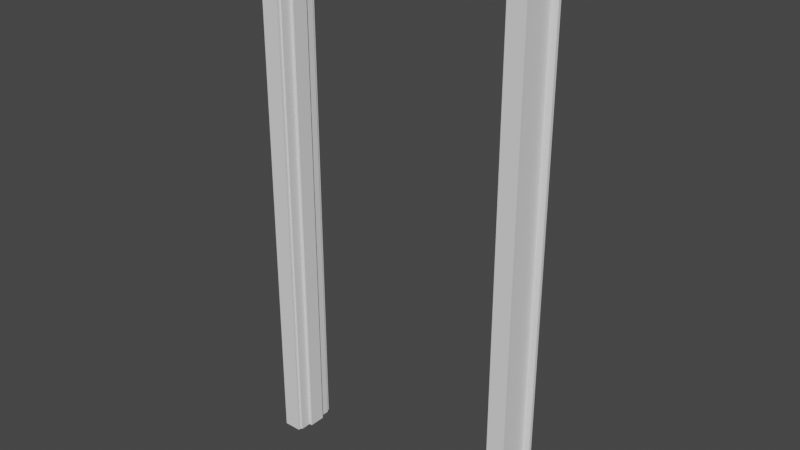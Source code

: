 # Source: Door_Frame.blend  (saved by Blender 2.83.19; exported with 4.5.12 LTS)
import bpy
from mathutils import Matrix  # noqa: F401  (used for matrix-valued properties, if any)

bpy.ops.wm.read_factory_settings(use_empty=True)
scene = bpy.context.scene
scene.name = 'Scene'

# ---- collections
col_collection = bpy.data.collections.new('Collection'); scene.collection.children.link(col_collection)

# ---- world
world_world = bpy.data.worlds.new('World'); scene.world = world_world
world_world.use_nodes = True; world_world.node_tree.nodes.clear()
_N = world_world.node_tree.nodes; _L = world_world.node_tree.links
n0 = _N.new('ShaderNodeOutputWorld'); n0.name = 'World Output'; n0.location = (300, 300)
n1 = _N.new('ShaderNodeBackground'); n1.name = 'Background'; n1.location = (10, 300)
n1.inputs[0].default_value = (0.05088, 0.05088, 0.05088, 1.0)
_L.new(n1.outputs[0], n0.inputs[0])
n0.is_active_output = True
world_world.color = (0.05088, 0.05088, 0.05088)
world_world.use_sun_shadow = False
world_world.sun_shadow_jitter_overblur = 0.0

# ---- meshes
me_cube_006 = bpy.data.meshes.new('Cube.006')
me_cube_006.from_pydata([(-1.863e-09, 0.0, 0.0), (-1.863e-09, 0.1778, 0.0), (0.06985, 0.1778, 0.0), (0.06985, 0.0, 0.0), (0.06985, 0.1778, 2.038), (0.06985, 0.0, 2.038), (0.9969, 0.0, 0.0), (0.9969, 0.1778, 0.0), (1.067, 0.1778, 0.0), (1.067, 0.0, 0.0), (0.9969, 0.0, 2.038), (0.9969, 0.1778, 2.038), (-1.863e-09, 0.0, 2.115), (-1.863e-09, 0.1778, 2.115), (1.067, 0.1778, 2.115), (1.067, 0.0, 2.115), (-1.863e-09, 0.1651, 0.0), (-1.863e-09, 0.0127, 0.0), (0.06985, 0.1651, 2.038), (0.06985, 0.0127, 2.038), (0.06985, 0.0127, 0.0), (0.06985, 0.1651, 0.0), (0.9969, 0.0127, 2.038), (0.9969, 0.1651, 2.038), (0.9969, 0.1651, 0.0), (0.9969, 0.0127, 0.0), (1.067, 0.0127, 0.0), (1.067, 0.1651, 0.0), (-1.863e-09, 0.0127, 2.115), (-1.863e-09, 0.1651, 2.115), (1.067, 0.1651, 2.115), (1.067, 0.0127, 2.115), (1.041, 0.0127, 0.0), (1.041, 0.1651, 0.0), (1.041, 0.0127, 2.089), (1.041, 0.1651, 2.089), (0.0254, 0.1651, 0.0), (0.0254, 0.0127, 0.0), (0.0254, 0.0127, 2.089), (0.0254, 0.1651, 2.089), (0.0762, 0.1651, 2.032), (0.0762, 0.0127, 2.032), (0.0762, 0.0127, 0.0), (0.0762, 0.1651, 0.0), (0.9906, 0.0127, 2.032), (0.9906, 0.1651, 2.032), (0.9906, 0.1651, 0.0), (0.9906, 0.0127, 0.0), (0.0762, 0.1216, 2.032), (0.0762, 0.05625, 2.032), (0.0762, 0.05625, 0.0), (0.0762, 0.1216, 0.0), (0.9906, 0.05625, 2.032), (0.9906, 0.1216, 2.032), (0.9906, 0.1216, 0.0), (0.9906, 0.05625, 0.0), (0.0889, 0.1216, 2.019), (0.0889, 0.05625, 2.019), (0.0889, 0.05625, 0.0), (0.0889, 0.1216, 0.0), (0.9779, 0.05625, 2.019), (0.9779, 0.1216, 2.019), (0.9779, 0.1216, 0.0), (0.9779, 0.05625, 0.0)], [(17, 20), (25, 26), (25, 32)], [(38, 39, 36, 37), (39, 38, 34, 35), (28, 31, 34, 38), (31, 28, 12, 15), (33, 35, 34, 32), (11, 4, 13, 14), (29, 30, 14, 13), (35, 30, 29, 39), (11, 14, 8, 7), (27, 8, 14, 30), (30, 35, 33, 27), (38, 37, 17, 28), (29, 16, 36, 39), (29, 13, 1, 16), (4, 2, 1, 13), (17, 0, 12, 28), (3, 5, 12, 0), (5, 10, 15, 12), (10, 6, 9, 15), (31, 26, 32, 34), (31, 15, 9, 26), (6, 10, 22, 25), (23, 24, 46, 45), (23, 11, 7, 24), (22, 19, 41, 44), (2, 4, 18, 21), (19, 5, 3, 20), (18, 23, 45, 40), (19, 22, 10, 5), (23, 18, 4, 11), (53, 45, 46, 54), (49, 41, 42, 50), (49, 52, 44, 41), (25, 22, 44, 47), (19, 20, 42, 41), (21, 18, 40, 43), (24, 25, 47, 55, 54, 46), (20, 21, 43, 51, 50, 42), (44, 52, 55, 47), (49, 50, 58, 57), (40, 48, 51, 43), (48, 53, 61, 56), (40, 45, 53, 48), (52, 49, 57, 60), (60, 61, 62, 63), (56, 57, 58, 59), (56, 61, 60, 57), (51, 48, 56, 59), (53, 54, 62, 61), (55, 52, 60, 63), (54, 55, 63, 62), (50, 51, 59, 58), (2, 21, 16, 1), (27, 33, 24), (24, 7, 8, 27)])
_uv = me_cube_006.uv_layers.new(name='UVMap')
_uv.uv.foreach_set('vector', [0.9783, 0.06568, 0.9783, 0.02128, 0.00752, 0.02128, 0.00752, 0.06568, 0.06835, 0.1985, 0.06835, 0.09899, 0.8815, 0.09899, 0.8815, 0.1985, 0.8001, 0.4333, 0.1875, 0.4333, 0.2021, 0.4464, 0.7855, 0.4464, 0.1875, 0.4333, 0.8001, 0.4333, 0.8001, 0.4333, 0.1875, 0.4333, 0.00752, 0.02128, 0.9783, 0.02128, 0.9783, 0.06568, 0.00752, 0.06568, 0.2276, 0.4727, 0.7599, 0.4727, 0.8001, 0.4333, 0.1875, 0.4333, 0.8001, 0.4333, 0.1875, 0.4333, 0.1875, 0.4333, 0.8001, 0.4333, 0.2021, 0.4464, 0.1875, 0.4333, 0.8001, 0.4333, 0.7855, 0.4464, 0.9524, 0.2598, 0.9879, 0.2253, 0.006742, 0.2253, 0.006742, 0.2598, 0.00752, 0.02128, 0.00752, 0.01684, 0.9902, 0.01684, 0.9902, 0.02128, 0.9879, 0.2253, 0.9761, 0.2379, 0.006742, 0.2379, 0.006742, 0.2253, 0.9761, 0.7396, 0.006742, 0.7396, 0.006742, 0.7521, 0.9879, 0.7521, 0.9879, 0.7521, 0.006742, 0.7521, 0.006742, 0.7396, 0.9761, 0.7396, 0.9902, 0.02128, 0.9902, 0.01684, 0.00752, 0.01684, 0.00752, 0.02128, 0.9524, 0.7176, 0.006742, 0.7176, 0.006742, 0.7521, 0.9879, 0.7521, 0.00752, 0.06568, 0.00752, 0.07012, 0.9902, 0.07012, 0.9902, 0.06568, 0.006742, 0.7176, 0.9524, 0.7176, 0.9879, 0.7521, 0.006742, 0.7521, 0.7599, 0.4727, 0.2276, 0.4727, 0.1875, 0.4333, 0.8001, 0.4333, 0.9524, 0.2598, 0.006742, 0.2598, 0.006742, 0.2253, 0.9879, 0.2253, 0.9879, 0.2253, 0.006742, 0.2253, 0.006742, 0.2379, 0.9761, 0.2379, 0.9902, 0.06568, 0.9902, 0.07012, 0.00752, 0.07012, 0.00752, 0.06568, 0.00752, 0.07012, 0.9547, 0.07012, 0.9547, 0.06568, 0.00752, 0.06568, 0.9524, 0.2598, 0.006742, 0.2598, 0.006742, 0.263, 0.9495, 0.263, 0.9547, 0.02128, 0.9547, 0.01684, 0.00752, 0.01684, 0.00752, 0.02128, 0.2276, 0.4727, 0.7599, 0.4727, 0.7563, 0.476, 0.2312, 0.476, 0.00752, 0.01684, 0.9547, 0.01684, 0.9547, 0.02128, 0.00752, 0.02128, 0.9547, 0.06568, 0.9547, 0.07012, 0.00752, 0.07012, 0.00752, 0.06568, 0.7599, 0.4727, 0.2276, 0.4727, 0.2312, 0.476, 0.7563, 0.476, 0.1039, 0.09899, 0.846, 0.09899, 0.846, 0.08903, 0.1039, 0.08903, 0.846, 0.1985, 0.1039, 0.1985, 0.1039, 0.2085, 0.846, 0.2085, 0.9517, 0.03651, 0.9517, 0.02128, 0.00752, 0.02128, 0.00752, 0.03651, 0.9517, 0.05046, 0.9517, 0.06568, 0.00752, 0.06568, 0.00752, 0.05046, 0.109, 0.1331, 0.8409, 0.1331, 0.8409, 0.09899, 0.109, 0.09899, 0.006742, 0.2598, 0.9524, 0.2598, 0.9495, 0.263, 0.006742, 0.263, 0.9524, 0.7176, 0.006742, 0.7176, 0.006742, 0.7145, 0.9495, 0.7145, 0.006742, 0.7176, 0.9524, 0.7176, 0.9495, 0.7145, 0.006742, 0.7145, 0.006742, 0.2598, 0.006742, 0.2598, 0.006742, 0.263, 0.006742, 0.263, 0.006742, 0.263, 0.006742, 0.263, 0.006742, 0.7176, 0.006742, 0.7176, 0.006742, 0.7145, 0.006742, 0.7145, 0.006742, 0.7145, 0.006742, 0.7145, 0.9517, 0.06568, 0.9517, 0.05046, 0.00752, 0.05046, 0.00752, 0.06568, 0.9495, 0.6483, 0.006742, 0.6483, 0.006742, 0.5616, 0.9436, 0.5616, 0.9517, 0.02128, 0.9517, 0.03651, 0.00752, 0.03651, 0.00752, 0.02128, 0.7563, 0.476, 0.2312, 0.476, 0.2385, 0.4825, 0.749, 0.4825, 0.109, 0.1985, 0.8409, 0.1985, 0.8409, 0.1644, 0.109, 0.1644, 0.2312, 0.476, 0.7563, 0.476, 0.749, 0.4825, 0.2385, 0.4825, 0.9458, 0.05046, 0.9458, 0.03651, 0.00752, 0.03651, 0.00752, 0.05046, 0.9458, 0.03651, 0.9458, 0.05046, 0.00752, 0.05046, 0.00752, 0.03651, 0.1192, 0.1644, 0.8307, 0.1644, 0.8307, 0.1331, 0.1192, 0.1331, 0.006742, 0.6483, 0.9495, 0.6483, 0.9436, 0.5616, 0.006742, 0.5616, 0.9671, 0.3053, 0.02434, 0.3053, 0.02434, 0.4034, 0.9612, 0.4034, 0.02434, 0.3053, 0.9671, 0.3053, 0.9612, 0.4034, 0.02434, 0.4034, 0.006742, 0.263, 0.006742, 0.263, 0.006742, 0.2692, 0.006742, 0.2692, 0.006742, 0.7145, 0.006742, 0.7145, 0.006742, 0.7082, 0.006742, 0.7082, 0.00752, 0.02128, 0.0, 0.0, 0.00752, 0.01684, 0.006742, 0.7176, 0.006742, 0.2379, 0.0, 0.0, 0.0, 0.0, 0.00752, 0.01684, 0.006742, 0.2253, 0.00752, 0.02128, 0.0, 0.0])
me_cube_006.materials.append(None)
me_cube_006.use_remesh_preserve_volume = False
me_cube_006.use_remesh_preserve_attributes = False
me_cube_006.use_mirror_vertex_groups = False
me_cube_006.update()

# ---- objects
ob_obj_bp = bpy.data.objects.new('OBJ_BP', None)
ob_obj_x = bpy.data.objects.new('OBJ_X', None)
ob_obj_y = bpy.data.objects.new('OBJ_Y', None)
ob_obj_z = bpy.data.objects.new('OBJ_Z', None)
ob_obj_prompts = bpy.data.objects.new('OBJ_PROMPTS', None)
ob_mesh_door_frame_door_frame = bpy.data.objects.new('MESH.Door Frame.Door Frame', me_cube_006)

# ---- transforms, parenting, visibility, modifiers, constraints
ob_obj_bp.location = (0.0, 0.0, 0.0)
ob_obj_bp.empty_display_type = 'ARROWS'
ob_obj_bp.empty_display_size = 0.1
ob_obj_bp.lineart.crease_threshold = 0.0
ob_obj_x.parent = ob_obj_bp
ob_obj_x.location = (1.067, 0.0, 0.0)
ob_obj_x.lock_location = (False, True, True)
ob_obj_x.lock_rotation = (True, True, True)
ob_obj_x.empty_display_type = 'SPHERE'
ob_obj_x.empty_display_size = 0.1
ob_obj_x.lineart.crease_threshold = 0.0
ob_obj_y.parent = ob_obj_bp
ob_obj_y.location = (0.0, 0.1524, 0.0)
ob_obj_y.lock_location = (True, False, True)
ob_obj_y.lock_rotation = (True, True, True)
ob_obj_y.empty_display_type = 'SPHERE'
ob_obj_y.empty_display_size = 0.1
ob_obj_y.lineart.crease_threshold = 0.0
ob_obj_z.parent = ob_obj_bp
ob_obj_z.location = (0.0, 0.0, 2.108)
ob_obj_z.lock_location = (True, True, False)
ob_obj_z.lock_rotation = (True, True, True)
ob_obj_z.empty_display_type = 'SINGLE_ARROW'
ob_obj_z.empty_display_size = 0.2
ob_obj_z.lineart.crease_threshold = 0.0
ob_obj_prompts.parent = ob_obj_bp
ob_obj_prompts.location = (0.0, 0.0, 0.0)
ob_obj_prompts.lock_location = (True, True, True)
ob_obj_prompts.lock_rotation = (True, True, True)
ob_obj_prompts.empty_display_size = 0.0001
ob_obj_prompts.lineart.crease_threshold = 0.0
ob_mesh_door_frame_door_frame.parent = ob_obj_bp
ob_mesh_door_frame_door_frame.location = (0.0, -0.0127, -9.934e-08)
ob_mesh_door_frame_door_frame.lock_location = (True, True, True)
ob_mesh_door_frame_door_frame.lock_rotation = (True, True, True)
ob_mesh_door_frame_door_frame.lock_scale = (True, True, True)
ob_mesh_door_frame_door_frame.lineart.crease_threshold = 0.0
_vg = ob_mesh_door_frame_door_frame.vertex_groups.new(name='OBJ_X')
_vg = ob_mesh_door_frame_door_frame.vertex_groups.new(name='OBJ_Y')
_vg = ob_mesh_door_frame_door_frame.vertex_groups.new(name='OBJ_Z')
_m = ob_mesh_door_frame_door_frame.modifiers.new('Hook-OBJ_X', 'HOOK')
_m.center = (1.067, 0.0127, 9.934e-08)
_m.matrix_inverse = ((1.0, 0.0, 0.0, -1.067), (0.0, 1.0, 0.0, -0.0127), (0.0, 0.0, 1.0, -9.934e-08), (0.0, 0.0, 0.0, 1.0))
_m.object = ob_obj_x
_m = ob_mesh_door_frame_door_frame.modifiers.new('Hook-OBJ_Y', 'HOOK')
_m.center = (0.0, 0.1651, 9.934e-08)
_m.matrix_inverse = ((1.0, 0.0, 0.0, 0.0), (0.0, 1.0, 0.0, -0.1651), (0.0, 0.0, 1.0, -9.934e-08), (0.0, 0.0, 0.0, 1.0))
_m.object = ob_obj_y
_m = ob_mesh_door_frame_door_frame.modifiers.new('Hook-OBJ_Z', 'HOOK')
_m.center = (0.0, 0.0127, 2.108)
_m.matrix_inverse = ((1.0, 0.0, 0.0, 0.0), (0.0, 1.0, 0.0, -0.0127), (0.0, 0.0, 1.0, -2.108), (0.0, 0.0, 0.0, 1.0))
_m.object = ob_obj_z

# ---- collection membership
col_collection.objects.link(ob_obj_bp)
col_collection.objects.link(ob_obj_x)
col_collection.objects.link(ob_obj_y)
col_collection.objects.link(ob_obj_z)
col_collection.objects.link(ob_obj_prompts)
col_collection.objects.link(ob_mesh_door_frame_door_frame)

# ---- scene / render settings (as saved in the file)
scene.frame_start = 1; scene.frame_end = 250; scene.frame_set(1)
scene.render.engine = 'BLENDER_EEVEE_NEXT'
scene.cycles.use_denoising = False
scene.cycles.samples = 128
scene.cycles.sampling_pattern = 'TABULATED_SOBOL'
scene.cycles.use_adaptive_sampling = False
scene.cycles.use_light_tree = False
scene.eevee.use_gtao = True
scene.eevee.use_raytracing = True
scene.view_settings.view_transform = 'Filmic'
bpy.context.view_layer.update()

# ---- added for rendering (the .blend has no active camera and no usable light): camera, sun
cam_auto = bpy.data.cameras.new('AutoCamera')
cam_auto.lens = 50.0
cam_auto.sensor_width = 36.0
cam_auto.clip_end = 1000.0
ob_auto_camera = bpy.data.objects.new('AutoCamera', cam_auto)
scene.collection.objects.link(ob_auto_camera)
ob_auto_camera.location = (2.73088, -2.56078, 2.81526)
ob_auto_camera.rotation_euler = (1.09748, -7.21219e-08, 0.694738)
scene.camera = ob_auto_camera
light_auto_sun = bpy.data.lights.new('AutoSun', 'SUN')
light_auto_sun.energy = 3.0
light_auto_sun.angle = 0.0523599
ob_auto_sun = bpy.data.objects.new('AutoSun', light_auto_sun)
scene.collection.objects.link(ob_auto_sun)
ob_auto_sun.rotation_euler = (0.872665, 0.174533, 0.523599)
bpy.context.view_layer.update()
